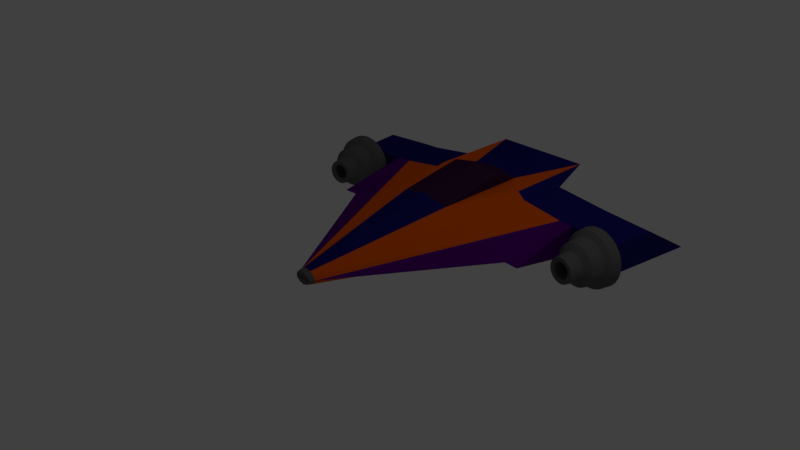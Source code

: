 # Source: SpaceShipV2Colored.blend  (saved by Blender 2.79.0; exported with 4.5.12 LTS)
import bpy
from mathutils import Matrix  # noqa: F401  (used for matrix-valued properties, if any)

bpy.ops.wm.read_factory_settings(use_empty=True)
scene = bpy.context.scene
scene.name = 'Scene'

# ---- collections
col_collection_1 = bpy.data.collections.new('Collection 1'); scene.collection.children.link(col_collection_1)

# ---- materials (node trees are filled in below, after node groups)
mat_basenave = bpy.data.materials.new('BaseNave')
mat_basenave.alpha_threshold = 0.0
mat_basenave.use_transparent_shadow = False
mat_basenave.diffuse_color = (0.1193, 0.1193, 0.1193, 1.0)
mat_basenave.specular_color = (0.4287, 0.4287, 0.4287)
mat_basenave.roughness = 0.5
mat_basenave.specular_intensity = 1.0
mat_detallesnave1 = bpy.data.materials.new('DetallesNave1')
mat_detallesnave1.alpha_threshold = 0.0
mat_detallesnave1.use_transparent_shadow = False
mat_detallesnave1.diffuse_color = (0.8, 0.1065, 0.0, 1.0)
mat_detallesnave1.roughness = 0.5
mat_cristalpiloto = bpy.data.materials.new('CristalPiloto')
mat_cristalpiloto.alpha_threshold = 0.0
mat_cristalpiloto.use_transparent_shadow = False
mat_cristalpiloto.diffuse_color = (0.04319, 0.0106, 0.04948, 1.0)
mat_cristalpiloto.roughness = 0.5
mat_cristalpiloto.specular_intensity = 0.125
mat_aleron = bpy.data.materials.new('Aleron')
mat_aleron.alpha_threshold = 0.0
mat_aleron.use_transparent_shadow = False
mat_aleron.diffuse_color = (0.01032, 0.00792, 0.1424, 1.0)
mat_aleron.roughness = 0.5
mat_lateral = bpy.data.materials.new('Lateral')
mat_lateral.alpha_threshold = 0.0
mat_lateral.use_transparent_shadow = False
mat_lateral.diffuse_color = (0.0837, 0.0, 0.1732, 1.0)
mat_lateral.roughness = 0.5

# ---- material node trees

# ---- world
world_world = bpy.data.worlds.new('World'); scene.world = world_world
world_world.color = (0.05088, 0.05088, 0.05088)
world_world.use_sun_shadow = False
world_world.sun_shadow_jitter_overblur = 0.0
world_world.cycles.sampling_method = 'MANUAL'

# ---- cameras
cam_camera = bpy.data.cameras.new('Camera')
cam_camera.clip_end = 100.0
cam_camera.lens = 35.0
cam_camera.sensor_width = 32.0
cam_camera.sensor_height = 18.0
cam_camera.ortho_scale = 7.314
cam_camera.dof.focus_distance = 0.0
cam_camera.dof.aperture_fstop = 128.0

# ---- lights
light_lamp = bpy.data.lights.new('Lamp', 'POINT')
light_lamp.transmission_factor = 0.0
light_lamp.cutoff_distance = 30.0
light_lamp.energy = 100.0
light_lamp.shadow_buffer_clip_start = 1.001
light_lamp.shadow_soft_size = 0.1
light_lamp.shadow_maximum_resolution = 0.006
light_lamp.use_absolute_resolution = True

# ---- meshes
me_cone = bpy.data.meshes.new('Cone')
me_cone.from_pydata([(0.7071, 0.4685, -2.079), (0.09868, 0.09868, 1.061), (1.424, 0.2818, -2.079), (0.1012, 0.07899, 1.061), (0.6187, 0.4197, -3.468), (0.1202, 0.1202, 1.0), (0.05965, 0.144, 1.05), (0.1102, 0.1102, 1.05), (0.1311, 0.06506, 1.05), (-0.1311, 0.06506, 1.05), (0.05731, 0.1383, 1.07), (0.1059, 0.1059, 1.07), (0.1199, 0.07106, 1.07), (-0.1199, 0.07106, 1.07), (0.3827, 0.6414, -2.0), (-0.3827, 0.6414, -2.0), (1.424, 0.06506, -1.0), (0.8155, 0.3752, -2.079), (-1.524, 0.2818, -2.779), (0.7071, 0.4685, -2.779), (1.524, 0.2818, -2.779), (0.8655, 0.3752, -2.779), (-0.3827, -0.3384, -1.0), (-0.0534, 0.001182, 1.061), (1.424, -0.1517, -2.079), (0.1012, 0.05112, 1.061), (0.7071, -0.3384, -2.079), (0.09868, 0.03143, 1.061), (0.3827, -0.3384, -1.0), (0.0534, 0.001182, 1.061), (-0.3827, -0.3384, -2.4), (-0.7071, -0.3384, -3.479), (1.624, -0.1517, -3.479), (0.7071, -0.3384, -3.479), (0.3827, -0.3384, -2.4), (0.1202, 0.009904, 1.0), (0.1571, 0.06506, 1.0), (0.06506, -0.02695, 1.0), (-0.05965, -0.01389, 1.05), (0.1102, 0.0199, 1.05), (0.05965, -0.01389, 1.05), (0.1059, 0.02422, 1.07), (0.1199, 0.05906, 1.07), (0.05731, -0.008238, 1.07), (-0.3827, -0.5113, -2.0), (0.3827, -0.5113, -2.0), (1.624, 0.06506, -2.4), (-0.8155, -0.245, -2.079), (0.8155, -0.245, -2.079), (0.9155, -0.245, -3.361), (0.7071, -0.3384, -2.779), (1.524, -0.1517, -2.779), (0.8655, -0.245, -2.779), (0.7071, 0.4685, -3.479), (0.6187, 0.4306, -3.42), (0.1366, 0.3038, -3.253), (-0.1544, 0.3038, -3.253), (0.1366, 0.1499, -3.218), (-0.1544, 0.1499, -3.218), (-1.723, 0.2818, -2.765), (-1.623, 0.2818, -2.065), (-1.723, -0.1517, -2.765), (-1.623, -0.1517, -2.065), (-1.623, 0.06506, -0.9858), (-1.823, -0.1517, -3.465), (-2.218, 0.2818, -2.694), (-2.148, 0.2516, -1.99), (-2.218, -0.1517, -2.694), (-2.148, -0.1215, -1.99), (-2.318, -0.1517, -3.394), (-2.416, 0.2818, -2.666), (-2.286, 0.2516, -1.97), (-2.416, -0.1517, -2.666), (-2.286, -0.1215, -1.97), (-2.516, -0.1517, -3.366), (-2.118, 0.2818, -1.994), (-2.118, -0.1517, -1.994), (-2.316, 0.2818, -1.966), (-2.316, -0.1517, -1.966), (-2.158, 0.2516, -1.495), (-2.158, -0.1215, -1.495), (-2.236, 0.2516, -1.475), (-2.236, -0.1215, -1.475), (-2.184, 0.5209, -1.884), (-2.155, 0.4407, -1.695), (-2.107, 0.5133, -1.896), (-2.094, 0.4346, -1.705), (-2.033, 0.4907, -1.907), (-2.035, 0.4165, -1.714), (-1.965, 0.4539, -1.917), (-1.981, 0.3872, -1.722), (-1.906, 0.4045, -1.926), (-1.933, 0.3477, -1.729), (-1.857, 0.3442, -1.934), (-1.894, 0.2996, -1.735), (-1.821, 0.2755, -1.939), (-1.865, 0.2448, -1.739), (-1.798, 0.2009, -1.942), (-1.848, 0.1852, -1.742), (-1.791, 0.1233, -1.944), (-1.842, 0.1233, -1.743), (-1.798, 0.04577, -1.942), (-1.848, 0.06144, -1.742), (-1.821, -0.02882, -1.939), (-1.865, 0.00191, -1.739), (-1.857, -0.09756, -1.934), (-1.894, -0.05295, -1.735), (-1.906, -0.1578, -1.926), (-1.933, -0.101, -1.729), (-1.965, -0.2073, -1.917), (-1.981, -0.1405, -1.722), (-2.033, -0.244, -1.907), (-2.035, -0.1698, -1.714), (-2.107, -0.2666, -1.896), (-2.094, -0.1879, -1.705), (-2.184, -0.2743, -1.884), (-2.155, -0.194, -1.695), (-2.261, -0.2666, -1.873), (-2.217, -0.1879, -1.686), (-2.334, -0.244, -1.862), (-2.275, -0.1698, -1.677), (-2.402, -0.2073, -1.851), (-2.33, -0.1405, -1.669), (-2.462, -0.1578, -1.842), (-2.377, -0.101, -1.662), (-2.511, -0.09756, -1.835), (-2.416, -0.05295, -1.656), (-2.547, -0.02882, -1.829), (-2.445, 0.00191, -1.652), (-2.569, 0.04577, -1.826), (-2.463, 0.06144, -1.649), (-2.577, 0.1233, -1.825), (-2.469, 0.1233, -1.648), (-2.569, 0.2009, -1.826), (-2.463, 0.1852, -1.649), (-2.547, 0.2755, -1.829), (-2.445, 0.2448, -1.652), (-2.511, 0.3442, -1.835), (-2.416, 0.2996, -1.656), (-2.462, 0.4045, -1.842), (-2.377, 0.3477, -1.662), (-2.402, 0.4539, -1.851), (-2.33, 0.3872, -1.669), (-2.334, 0.4907, -1.862), (-2.275, 0.4165, -1.677), (-2.261, 0.5133, -1.873), (-2.217, 0.4346, -1.686), (-2.089, 0.5025, -1.761), (-2.164, 0.51, -1.75), (-2.017, 0.4805, -1.772), (-1.951, 0.4448, -1.782), (-1.893, 0.3967, -1.791), (-1.846, 0.3381, -1.798), (-1.81, 0.2713, -1.803), (-1.789, 0.1988, -1.807), (-1.781, 0.1233, -1.808), (-1.789, 0.04791, -1.807), (-1.81, -0.02461, -1.803), (-1.846, -0.09145, -1.798), (-1.893, -0.15, -1.791), (-1.951, -0.1981, -1.782), (-2.017, -0.2338, -1.772), (-2.089, -0.2558, -1.761), (-2.164, -0.2633, -1.75), (-2.238, -0.2558, -1.739), (-2.31, -0.2338, -1.728), (-2.376, -0.1981, -1.718), (-2.434, -0.15, -1.709), (-2.481, -0.09145, -1.702), (-2.517, -0.02461, -1.697), (-2.539, 0.04791, -1.693), (-2.546, 0.1233, -1.692), (-2.539, 0.1988, -1.693), (-2.517, 0.2713, -1.697), (-2.481, 0.3381, -1.702), (-2.434, 0.3967, -1.709), (-2.376, 0.4448, -1.718), (-2.31, 0.4805, -1.728), (-2.238, 0.5025, -1.739), (-2.079, 0.3205, -1.454), (-2.118, 0.3244, -1.448), (-2.042, 0.3091, -1.46), (-2.008, 0.2905, -1.465), (-1.977, 0.2655, -1.469), (-1.953, 0.235, -1.473), (-1.934, 0.2003, -1.476), (-1.923, 0.1626, -1.478), (-1.919, 0.1233, -1.478), (-1.923, 0.08412, -1.478), (-1.934, 0.0464, -1.476), (-1.953, 0.01165, -1.473), (-1.977, -0.01882, -1.469), (-2.008, -0.04382, -1.465), (-2.042, -0.0624, -1.46), (-2.079, -0.07384, -1.454), (-2.118, -0.0777, -1.448), (-2.157, -0.07384, -1.442), (-2.194, -0.0624, -1.437), (-2.228, -0.04382, -1.432), (-2.259, -0.01882, -1.427), (-2.283, 0.01165, -1.423), (-2.302, 0.0464, -1.42), (-2.313, 0.08412, -1.419), (-2.317, 0.1233, -1.418), (-2.313, 0.1626, -1.419), (-2.302, 0.2003, -1.42), (-2.283, 0.235, -1.423), (-2.259, 0.2655, -1.427), (-2.228, 0.2905, -1.432), (-2.194, 0.3091, -1.437), (-2.157, 0.3205, -1.442), (-2.071, 0.4084, -1.518), (-2.127, 0.414, -1.51), (-2.017, 0.3919, -1.527), (-1.968, 0.365, -1.534), (-1.924, 0.3289, -1.541), (-1.888, 0.2848, -1.546), (-1.862, 0.2346, -1.55), (-1.845, 0.18, -1.553), (-1.84, 0.1233, -1.553), (-1.845, 0.06664, -1.553), (-1.862, 0.01211, -1.55), (-1.888, -0.03814, -1.546), (-1.924, -0.08218, -1.541), (-1.968, -0.1183, -1.534), (-2.017, -0.1452, -1.527), (-2.071, -0.1617, -1.518), (-2.127, -0.1673, -1.51), (-2.183, -0.1617, -1.502), (-2.237, -0.1452, -1.493), (-2.287, -0.1183, -1.486), (-2.331, -0.08218, -1.479), (-2.366, -0.03814, -1.474), (-2.393, 0.01211, -1.47), (-2.409, 0.06664, -1.467), (-2.415, 0.1233, -1.467), (-2.409, 0.18, -1.467), (-2.393, 0.2346, -1.47), (-2.366, 0.2848, -1.474), (-2.331, 0.3289, -1.479), (-2.287, 0.365, -1.486), (-2.237, 0.3919, -1.493), (-2.183, 0.4084, -1.502), (-2.068, 0.2368, -1.27), (-2.091, 0.239, -1.267), (-2.047, 0.2302, -1.273), (-2.027, 0.2195, -1.276), (-2.01, 0.2051, -1.279), (-1.996, 0.1876, -1.281), (-1.985, 0.1676, -1.283), (-1.978, 0.1459, -1.284), (-1.976, 0.1233, -1.284), (-1.978, 0.1008, -1.284), (-1.985, 0.07907, -1.283), (-1.996, 0.05907, -1.281), (-2.01, 0.04154, -1.279), (-2.027, 0.02715, -1.276), (-2.047, 0.01646, -1.273), (-2.068, 0.009877, -1.27), (-2.091, 0.007654, -1.267), (-2.113, 0.009877, -1.263), (-2.134, 0.01646, -1.26), (-2.154, 0.02715, -1.257), (-2.172, 0.04154, -1.255), (-2.186, 0.05907, -1.252), (-2.196, 0.07907, -1.251), (-2.203, 0.1008, -1.25), (-2.205, 0.1233, -1.25), (-2.203, 0.1459, -1.25), (-2.196, 0.1676, -1.251), (-2.186, 0.1876, -1.252), (-2.172, 0.2051, -1.255), (-2.154, 0.2195, -1.257), (-2.134, 0.2302, -1.26), (-2.113, 0.2368, -1.263), (-2.056, 0.2959, -1.268), (-2.09, 0.2992, -1.263), (-2.023, 0.2859, -1.273), (-1.993, 0.2696, -1.277), (-1.967, 0.2477, -1.281), (-1.945, 0.2211, -1.285), (-1.929, 0.1907, -1.287), (-1.919, 0.1577, -1.289), (-1.916, 0.1233, -1.289), (-1.919, 0.08902, -1.289), (-1.929, 0.05602, -1.287), (-1.945, 0.02561, -1.285), (-1.967, -0.001045, -1.281), (-1.993, -0.02292, -1.277), (-2.023, -0.03918, -1.273), (-2.056, -0.04919, -1.268), (-2.09, -0.05257, -1.263), (-2.124, -0.04919, -1.258), (-2.157, -0.03918, -1.253), (-2.187, -0.02292, -1.248), (-2.213, -0.001045, -1.244), (-2.235, 0.02561, -1.241), (-2.251, 0.05602, -1.239), (-2.261, 0.08902, -1.237), (-2.264, 0.1233, -1.237), (-2.261, 0.1577, -1.237), (-2.251, 0.1907, -1.239), (-2.235, 0.2211, -1.241), (-2.213, 0.2477, -1.244), (-2.187, 0.2696, -1.248), (-2.157, 0.2859, -1.253), (-2.124, 0.2959, -1.258), (-2.1, 0.2267, -1.468), (-2.121, 0.2288, -1.465), (-2.081, 0.2207, -1.471), (-2.063, 0.211, -1.474), (-2.047, 0.1979, -1.476), (-2.034, 0.1819, -1.478), (-2.024, 0.1637, -1.479), (-2.018, 0.1439, -1.48), (-2.016, 0.1233, -1.481), (-2.018, 0.1028, -1.48), (-2.024, 0.083, -1.479), (-2.034, 0.06477, -1.478), (-2.047, 0.0488, -1.476), (-2.063, 0.03569, -1.474), (-2.081, 0.02595, -1.471), (-2.1, 0.01995, -1.468), (-2.121, 0.01793, -1.465), (-2.141, 0.01995, -1.462), (-2.16, 0.02595, -1.459), (-2.178, 0.03569, -1.456), (-2.194, 0.0488, -1.454), (-2.207, 0.06477, -1.452), (-2.217, 0.083, -1.45), (-2.223, 0.1028, -1.449), (-2.225, 0.1233, -1.449), (-2.223, 0.1439, -1.449), (-2.217, 0.1637, -1.45), (-2.207, 0.1819, -1.452), (-2.194, 0.1979, -1.454), (-2.178, 0.211, -1.456), (-2.16, 0.2207, -1.459), (-2.141, 0.2267, -1.462), (0.0, 0.5446, -1.0), (0.0, 0.1396, 1.061), (-0.3827, 0.4685, -1.0), (-0.0534, 0.1289, 1.061), (-0.7071, 0.4685, -2.079), (-0.09868, 0.09868, 1.061), (-1.424, 0.2818, -2.079), (-0.1012, 0.07899, 1.061), (0.3827, 0.4685, -1.0), (0.0534, 0.1289, 1.061), (0.0, 0.5446, -2.4), (-0.3827, 0.4685, -2.4), (-0.6187, 0.4197, -3.468), (-1.624, -0.1517, -3.479), (0.3827, 0.4685, -2.4), (-0.06506, 0.1571, 1.0), (0.0, 0.17, 1.0), (-0.1202, 0.1202, 1.0), (0.06506, 0.1571, 1.0), (-0.05965, 0.144, 1.05), (0.0, 0.1559, 1.05), (-0.1102, 0.1102, 1.05), (-0.05731, 0.1383, 1.07), (0.0, 0.1497, 1.07), (-0.1059, 0.1059, 1.07), (0.0, 0.7175, -2.0), (-1.424, 0.06506, -1.0), (-1.624, 0.06506, -2.4), (-0.8155, 0.3752, -2.079), (-0.3544, -0.009596, -3.372), (0.3544, -0.009596, -3.372), (-0.7071, 0.4685, -2.779), (-0.8655, 0.3752, -2.779), (0.0, -0.4145, -1.0), (0.0, -0.009441, 1.061), (0.0, 0.06506, -1.0), (-1.424, -0.1517, -2.079), (-0.1012, 0.05112, 1.061), (-0.7071, -0.3384, -2.079), (-0.09868, 0.03143, 1.061), (0.0, -0.4145, -2.4), (0.0, 0.06506, -2.4), (0.0, -0.03989, 1.0), (-0.1202, 0.009904, 1.0), (-0.1571, 0.06506, 1.0), (-0.06506, -0.02695, 1.0), (0.0, -0.02575, 1.05), (-0.1102, 0.0199, 1.05), (0.0, -0.01964, 1.07), (-0.1059, 0.02422, 1.07), (-0.1199, 0.05906, 1.07), (-0.05731, -0.008238, 1.07), (0.0, -0.5874, -2.0), (-0.9155, -0.245, -3.361), (-0.7071, -0.3384, -2.779), (-1.524, -0.1517, -2.779), (-0.8655, -0.245, -2.779), (0.3827, -0.05839, -3.361), (-0.7071, 0.4685, -3.479), (-0.3827, -0.05839, -3.361), (-0.442, 0.333, -3.398), (0.442, 0.333, -3.398), (-0.2978, 0.09891, -3.345), (0.2978, 0.09891, -3.345), (0.3544, 0.001326, -3.323), (-0.6187, 0.4306, -3.42), (-0.3544, 0.001326, -3.323), (-0.1366, 0.3038, -3.253), (0.1544, 0.3038, -3.253), (-0.1366, 0.1499, -3.218), (0.1544, 0.1499, -3.218), (0.2978, 0.1098, -3.296), (0.442, 0.344, -3.349), (-0.442, 0.344, -3.349), (-0.2978, 0.1098, -3.296), (1.723, 0.2818, -2.765), (1.623, 0.2818, -2.065), (1.723, -0.1517, -2.765), (1.623, -0.1517, -2.065), (1.623, 0.06506, -0.9858), (1.823, -0.1517, -3.465), (2.218, 0.2818, -2.694), (2.148, 0.2516, -1.99), (2.218, -0.1517, -2.694), (2.148, -0.1215, -1.99), (2.318, -0.1517, -3.394), (2.416, 0.2818, -2.666), (2.286, 0.2516, -1.97), (2.416, -0.1517, -2.666), (2.286, -0.1215, -1.97), (2.516, -0.1517, -3.366), (2.118, 0.2818, -1.994), (2.118, -0.1517, -1.994), (2.316, 0.2818, -1.966), (2.316, -0.1517, -1.966), (2.158, 0.2516, -1.495), (2.158, -0.1215, -1.495), (2.236, 0.2516, -1.475), (2.236, -0.1215, -1.475), (2.184, 0.5209, -1.867), (2.155, 0.4407, -1.678), (2.107, 0.5133, -1.878), (2.094, 0.4346, -1.687), (2.033, 0.4907, -1.89), (2.035, 0.4165, -1.696), (1.965, 0.4539, -1.9), (1.981, 0.3872, -1.704), (1.906, 0.4045, -1.909), (1.933, 0.3477, -1.711), (1.857, 0.3442, -1.916), (1.894, 0.2996, -1.717), (1.821, 0.2755, -1.922), (1.865, 0.2448, -1.722), (1.798, 0.2009, -1.925), (1.848, 0.1852, -1.724), (1.791, 0.1233, -1.926), (1.842, 0.1233, -1.725), (1.798, 0.04577, -1.925), (1.848, 0.06144, -1.724), (1.821, -0.02882, -1.922), (1.865, 0.00191, -1.722), (1.857, -0.09756, -1.916), (1.894, -0.05295, -1.717), (1.906, -0.1578, -1.909), (1.933, -0.101, -1.711), (1.965, -0.2073, -1.9), (1.981, -0.1405, -1.704), (2.033, -0.244, -1.89), (2.035, -0.1698, -1.696), (2.107, -0.2666, -1.878), (2.094, -0.1879, -1.687), (2.184, -0.2743, -1.867), (2.155, -0.194, -1.678), (2.261, -0.2666, -1.855), (2.217, -0.1879, -1.669), (2.334, -0.244, -1.844), (2.275, -0.1698, -1.66), (2.402, -0.2073, -1.834), (2.33, -0.1405, -1.652), (2.462, -0.1578, -1.825), (2.377, -0.101, -1.645), (2.511, -0.09756, -1.818), (2.416, -0.05295, -1.639), (2.547, -0.02882, -1.812), (2.445, 0.00191, -1.634), (2.569, 0.04577, -1.809), (2.463, 0.06144, -1.632), (2.577, 0.1233, -1.808), (2.469, 0.1233, -1.631), (2.569, 0.2009, -1.809), (2.463, 0.1852, -1.632), (2.547, 0.2755, -1.812), (2.445, 0.2448, -1.634), (2.511, 0.3442, -1.818), (2.416, 0.2996, -1.639), (2.462, 0.4045, -1.825), (2.377, 0.3477, -1.645), (2.402, 0.4539, -1.834), (2.33, 0.3872, -1.652), (2.334, 0.4907, -1.844), (2.275, 0.4165, -1.66), (2.261, 0.5133, -1.855), (2.217, 0.4346, -1.669), (2.089, 0.5025, -1.744), (2.164, 0.51, -1.733), (2.017, 0.4805, -1.755), (1.951, 0.4448, -1.765), (1.893, 0.3967, -1.773), (1.846, 0.3381, -1.781), (1.81, 0.2713, -1.786), (1.789, 0.1988, -1.789), (1.781, 0.1233, -1.79), (1.789, 0.04791, -1.789), (1.81, -0.02461, -1.786), (1.846, -0.09145, -1.781), (1.893, -0.15, -1.773), (1.951, -0.1981, -1.765), (2.017, -0.2338, -1.755), (2.089, -0.2558, -1.744), (2.164, -0.2633, -1.733), (2.238, -0.2558, -1.721), (2.31, -0.2338, -1.711), (2.376, -0.1981, -1.701), (2.434, -0.15, -1.692), (2.481, -0.09145, -1.685), (2.517, -0.02461, -1.679), (2.539, 0.04791, -1.676), (2.546, 0.1233, -1.675), (2.539, 0.1988, -1.676), (2.517, 0.2713, -1.679), (2.481, 0.3381, -1.685), (2.434, 0.3967, -1.692), (2.376, 0.4448, -1.701), (2.31, 0.4805, -1.711), (2.238, 0.5025, -1.721), (2.079, 0.3205, -1.437), (2.118, 0.3244, -1.431), (2.042, 0.3091, -1.442), (2.008, 0.2905, -1.447), (1.977, 0.2655, -1.452), (1.953, 0.235, -1.456), (1.934, 0.2003, -1.459), (1.923, 0.1626, -1.46), (1.919, 0.1233, -1.461), (1.923, 0.08412, -1.46), (1.934, 0.0464, -1.459), (1.953, 0.01165, -1.456), (1.977, -0.01882, -1.452), (2.008, -0.04382, -1.447), (2.042, -0.0624, -1.442), (2.079, -0.07384, -1.437), (2.118, -0.0777, -1.431), (2.157, -0.07384, -1.425), (2.194, -0.0624, -1.419), (2.228, -0.04382, -1.414), (2.259, -0.01882, -1.41), (2.283, 0.01165, -1.406), (2.302, 0.0464, -1.403), (2.313, 0.08412, -1.401), (2.317, 0.1233, -1.401), (2.313, 0.1626, -1.401), (2.302, 0.2003, -1.403), (2.283, 0.235, -1.406), (2.259, 0.2655, -1.41), (2.228, 0.2905, -1.414), (2.194, 0.3091, -1.419), (2.157, 0.3205, -1.425), (2.071, 0.4084, -1.501), (2.127, 0.414, -1.493), (2.017, 0.3919, -1.509), (1.968, 0.365, -1.517), (1.924, 0.3289, -1.523), (1.888, 0.2848, -1.529), (1.862, 0.2346, -1.533), (1.845, 0.18, -1.535), (1.84, 0.1233, -1.536), (1.845, 0.06664, -1.535), (1.862, 0.01211, -1.533), (1.888, -0.03814, -1.529), (1.924, -0.08218, -1.523), (1.968, -0.1183, -1.517), (2.017, -0.1452, -1.509), (2.071, -0.1617, -1.501), (2.127, -0.1673, -1.493), (2.183, -0.1617, -1.484), (2.237, -0.1452, -1.476), (2.287, -0.1183, -1.468), (2.331, -0.08218, -1.462), (2.366, -0.03814, -1.457), (2.393, 0.01211, -1.453), (2.409, 0.06664, -1.45), (2.415, 0.1233, -1.449), (2.409, 0.18, -1.45), (2.393, 0.2346, -1.453), (2.366, 0.2848, -1.457), (2.331, 0.3289, -1.462), (2.287, 0.365, -1.468), (2.237, 0.3919, -1.476), (2.183, 0.4084, -1.484), (2.068, 0.2368, -1.253), (2.091, 0.239, -1.249), (2.047, 0.2302, -1.256), (2.027, 0.2195, -1.259), (2.01, 0.2051, -1.262), (1.996, 0.1876, -1.264), (1.985, 0.1676, -1.265), (1.978, 0.1459, -1.266), (1.976, 0.1233, -1.267), (1.978, 0.1008, -1.266), (1.985, 0.07907, -1.265), (1.996, 0.05907, -1.264), (2.01, 0.04154, -1.262), (2.027, 0.02715, -1.259), (2.047, 0.01646, -1.256), (2.068, 0.009877, -1.253), (2.091, 0.007654, -1.249), (2.113, 0.009877, -1.246), (2.134, 0.01646, -1.243), (2.154, 0.02715, -1.24), (2.172, 0.04154, -1.237), (2.186, 0.05907, -1.235), (2.196, 0.07907, -1.233), (2.203, 0.1008, -1.233), (2.205, 0.1233, -1.232), (2.203, 0.1459, -1.233), (2.196, 0.1676, -1.233), (2.186, 0.1876, -1.235), (2.172, 0.2051, -1.237), (2.154, 0.2195, -1.24), (2.134, 0.2302, -1.243), (2.113, 0.2368, -1.246), (2.056, 0.2959, -1.251), (2.09, 0.2992, -1.245), (2.023, 0.2859, -1.255), (1.993, 0.2696, -1.26), (1.967, 0.2477, -1.264), (1.945, 0.2211, -1.267), (1.929, 0.1907, -1.27), (1.919, 0.1577, -1.271), (1.916, 0.1233, -1.272), (1.919, 0.08902, -1.271), (1.929, 0.05602, -1.27), (1.945, 0.02561, -1.267), (1.967, -0.001045, -1.264), (1.993, -0.02292, -1.26), (2.023, -0.03918, -1.255), (2.056, -0.04919, -1.251), (2.09, -0.05257, -1.245), (2.124, -0.04919, -1.24), (2.157, -0.03918, -1.235), (2.187, -0.02292, -1.231), (2.213, -0.001045, -1.227), (2.235, 0.02561, -1.224), (2.251, 0.05602, -1.221), (2.261, 0.08902, -1.22), (2.264, 0.1233, -1.219), (2.261, 0.1577, -1.22), (2.251, 0.1907, -1.221), (2.235, 0.2211, -1.224), (2.213, 0.2477, -1.227), (2.187, 0.2696, -1.231), (2.157, 0.2859, -1.235), (2.124, 0.2959, -1.24), (2.1, 0.2267, -1.451), (2.121, 0.2288, -1.447), (2.081, 0.2207, -1.453), (2.063, 0.211, -1.456), (2.047, 0.1979, -1.459), (2.034, 0.1819, -1.461), (2.024, 0.1637, -1.462), (2.018, 0.1439, -1.463), (2.016, 0.1233, -1.463), (2.018, 0.1028, -1.463), (2.024, 0.083, -1.462), (2.034, 0.06477, -1.461), (2.047, 0.0488, -1.459), (2.063, 0.03569, -1.456), (2.081, 0.02595, -1.453), (2.1, 0.01995, -1.451), (2.121, 0.01793, -1.447), (2.141, 0.01995, -1.444), (2.16, 0.02595, -1.441), (2.178, 0.03569, -1.439), (2.194, 0.0488, -1.436), (2.207, 0.06477, -1.434), (2.217, 0.083, -1.433), (2.223, 0.1028, -1.432), (2.225, 0.1233, -1.432), (2.223, 0.1439, -1.432), (2.217, 0.1637, -1.433), (2.207, 0.1819, -1.434), (2.194, 0.1979, -1.436), (2.178, 0.211, -1.439), (2.16, 0.2207, -1.441), (2.141, 0.2267, -1.444)], [], [(347, 357, 5, 0), (0, 5, 36, 2, 17), (2, 36, 16), (345, 383, 356, 343, 367), (357, 355, 354, 356, 383, 374, 36, 5), (352, 380, 366), (348, 340, 342, 344, 346, 3, 1), (398, 396, 32, 380, 352), (347, 0, 19, 53, 353), (383, 345, 365), (353, 14, 364, 349), (21, 20, 32, 396), (359, 6, 357, 355), (6, 7, 5, 357), (7, 8, 36, 5), (9, 360, 356, 383), (8, 9, 383, 36), (362, 10, 6, 359), (10, 11, 7, 6), (11, 12, 8, 7), (13, 363, 360, 9), (12, 13, 9, 8), (340, 348, 10, 362), (348, 1, 11, 10), (1, 3, 12, 11), (346, 344, 363, 13), (3, 346, 13, 12), (339, 347, 14, 364), (341, 339, 364, 15), (349, 350, 15, 364), (347, 353, 14), (350, 341, 15), (16, 36, 374), (374, 383, 365), (36, 383, 374), (374, 365, 366, 380), (16, 374, 380, 46), (380, 32, 46), (32, 20, 2, 16, 46), (19, 21, 396, 53), (0, 17, 21, 19), (17, 2, 20, 21), (18, 371, 398, 352), (345, 367, 371, 18), (372, 381, 384, 22), (22, 384, 382, 377), (377, 382, 383, 375, 47), (375, 383, 365), (24, 36, 35, 26, 48), (384, 381, 37, 35, 36, 374, 383, 382), (26, 35, 37, 28), (28, 37, 381, 372), (52, 50, 33, 49), (23, 373, 29, 27, 25, 376, 378), (49, 392, 352, 380, 32), (26, 28, 34, 33, 50), (22, 377, 393, 31, 30), (36, 24, 16), (24, 51, 32, 46, 16), (30, 379, 391, 44), (395, 394, 352, 392), (385, 38, 384, 381), (38, 386, 382, 384), (386, 9, 383, 382), (8, 39, 35, 36), (39, 40, 37, 35), (40, 385, 381, 37), (387, 390, 38, 385), (390, 388, 386, 38), (388, 389, 9, 386), (42, 41, 39, 8), (41, 43, 40, 39), (43, 387, 385, 40), (389, 42, 8, 9), (373, 23, 390, 387), (23, 378, 388, 390), (25, 27, 41, 42), (27, 29, 43, 41), (29, 373, 387, 43), (376, 25, 42, 389), (372, 22, 44, 391), (28, 372, 391, 45), (379, 34, 45, 391), (22, 30, 44), (34, 28, 45), (393, 395, 392, 31), (377, 47, 395, 393), (47, 375, 394, 395), (379, 30, 31, 33, 34), (51, 52, 49, 32), (24, 48, 52, 51), (48, 26, 50, 52), (349, 353, 53, 397, 350), (369, 4, 53, 396), (4, 351, 397, 53), (351, 4, 54, 404), (4, 369, 403, 54), (402, 400, 54, 403), (400, 399, 404, 54), (58, 56, 55, 57), (56, 58, 413, 412), (57, 55, 411, 410), (58, 57, 410, 413), (55, 56, 412, 411), (49, 33, 31, 392), (394, 375, 62, 61), (352, 394, 61, 64), (62, 60, 75, 76), (62, 63, 60), (365, 345, 60, 63), (18, 352, 64, 59), (375, 365, 63, 62), (345, 18, 59, 60), (66, 71, 81, 79), (64, 61, 67, 69), (61, 62, 76, 67), (59, 64, 69, 65), (60, 59, 65, 75), (77, 70, 74, 72, 78), (69, 67, 72, 74), (75, 65, 70, 77), (65, 69, 74, 70), (67, 76, 78, 72), (66, 68, 76, 75), (73, 71, 77, 78), (71, 66, 75, 77), (68, 73, 78, 76), (80, 79, 81, 82), (68, 66, 79, 80), (73, 68, 80, 82), (71, 73, 82, 81), (83, 148, 147, 85), (85, 147, 149, 87), (87, 149, 150, 89), (89, 150, 151, 91), (91, 151, 152, 93), (93, 152, 153, 95), (95, 153, 154, 97), (97, 154, 155, 99), (99, 155, 156, 101), (101, 156, 157, 103), (103, 157, 158, 105), (105, 158, 159, 107), (107, 159, 160, 109), (109, 160, 161, 111), (111, 161, 162, 113), (113, 162, 163, 115), (115, 163, 164, 117), (117, 164, 165, 119), (119, 165, 166, 121), (121, 166, 167, 123), (123, 167, 168, 125), (125, 168, 169, 127), (127, 169, 170, 129), (129, 170, 171, 131), (131, 171, 172, 133), (133, 172, 173, 135), (135, 173, 174, 137), (137, 174, 175, 139), (139, 175, 176, 141), (141, 176, 177, 143), (92, 90, 214, 215), (143, 177, 178, 145), (145, 178, 148, 83), (83, 85, 87, 89, 91, 93, 95, 97, 99, 101, 103, 105, 107, 109, 111, 113, 115, 117, 119, 121, 123, 125, 127, 129, 131, 133, 135, 137, 139, 141, 143, 145), (84, 86, 147, 148), (86, 88, 149, 147), (88, 90, 150, 149), (90, 92, 151, 150), (92, 94, 152, 151), (94, 96, 153, 152), (96, 98, 154, 153), (98, 100, 155, 154), (100, 102, 156, 155), (102, 104, 157, 156), (104, 106, 158, 157), (106, 108, 159, 158), (108, 110, 160, 159), (110, 112, 161, 160), (112, 114, 162, 161), (114, 116, 163, 162), (116, 118, 164, 163), (118, 120, 165, 164), (120, 122, 166, 165), (122, 124, 167, 166), (124, 126, 168, 167), (126, 128, 169, 168), (128, 130, 170, 169), (130, 132, 171, 170), (132, 134, 172, 171), (134, 136, 173, 172), (136, 138, 174, 173), (138, 140, 175, 174), (140, 142, 176, 175), (142, 144, 177, 176), (144, 146, 178, 177), (146, 84, 148, 178), (189, 188, 284, 285), (146, 144, 241, 242), (120, 118, 228, 229), (94, 92, 215, 216), (84, 146, 242, 212), (122, 120, 229, 230), (96, 94, 216, 217), (124, 122, 230, 231), (98, 96, 217, 218), (126, 124, 231, 232), (100, 98, 218, 219), (128, 126, 232, 233), (102, 100, 219, 220), (130, 128, 233, 234), (104, 102, 220, 221), (132, 130, 234, 235), (106, 104, 221, 222), (134, 132, 235, 236), (108, 106, 222, 223), (136, 134, 236, 237), (110, 108, 223, 224), (138, 136, 237, 238), (112, 110, 224, 225), (86, 84, 212, 211), (140, 138, 238, 239), (114, 112, 225, 226), (88, 86, 211, 213), (142, 140, 239, 240), (116, 114, 226, 227), (90, 88, 213, 214), (144, 142, 240, 241), (118, 116, 227, 228), (180, 179, 211, 212), (179, 181, 213, 211), (181, 182, 214, 213), (182, 183, 215, 214), (183, 184, 216, 215), (184, 185, 217, 216), (185, 186, 218, 217), (186, 187, 219, 218), (187, 188, 220, 219), (188, 189, 221, 220), (189, 190, 222, 221), (190, 191, 223, 222), (191, 192, 224, 223), (192, 193, 225, 224), (193, 194, 226, 225), (194, 195, 227, 226), (195, 196, 228, 227), (196, 197, 229, 228), (197, 198, 230, 229), (198, 199, 231, 230), (199, 200, 232, 231), (200, 201, 233, 232), (201, 202, 234, 233), (202, 203, 235, 234), (203, 204, 236, 235), (204, 205, 237, 236), (205, 206, 238, 237), (206, 207, 239, 238), (207, 208, 240, 239), (208, 209, 241, 240), (209, 210, 242, 241), (210, 180, 212, 242), (259, 258, 322, 323), (203, 202, 298, 299), (190, 189, 285, 286), (204, 203, 299, 300), (191, 190, 286, 287), (205, 204, 300, 301), (192, 191, 287, 288), (206, 205, 301, 302), (193, 192, 288, 289), (179, 180, 276, 275), (207, 206, 302, 303), (194, 193, 289, 290), (181, 179, 275, 277), (208, 207, 303, 304), (195, 194, 290, 291), (182, 181, 277, 278), (209, 208, 304, 305), (196, 195, 291, 292), (183, 182, 278, 279), (210, 209, 305, 306), (197, 196, 292, 293), (184, 183, 279, 280), (180, 210, 306, 276), (198, 197, 293, 294), (185, 184, 280, 281), (199, 198, 294, 295), (186, 185, 281, 282), (200, 199, 295, 296), (187, 186, 282, 283), (201, 200, 296, 297), (188, 187, 283, 284), (202, 201, 297, 298), (244, 243, 275, 276), (243, 245, 277, 275), (245, 246, 278, 277), (246, 247, 279, 278), (247, 248, 280, 279), (248, 249, 281, 280), (249, 250, 282, 281), (250, 251, 283, 282), (251, 252, 284, 283), (252, 253, 285, 284), (253, 254, 286, 285), (254, 255, 287, 286), (255, 256, 288, 287), (256, 257, 289, 288), (257, 258, 290, 289), (258, 259, 291, 290), (259, 260, 292, 291), (260, 261, 293, 292), (261, 262, 294, 293), (262, 263, 295, 294), (263, 264, 296, 295), (264, 265, 297, 296), (265, 266, 298, 297), (266, 267, 299, 298), (267, 268, 300, 299), (268, 269, 301, 300), (269, 270, 302, 301), (270, 271, 303, 302), (271, 272, 304, 303), (272, 273, 305, 304), (273, 274, 306, 305), (274, 244, 276, 306), (307, 308, 338, 337, 336, 335, 334, 333, 332, 331, 330, 329, 328, 327, 326, 325, 324, 323, 322, 321, 320, 319, 318, 317, 316, 315, 314, 313, 312, 311, 310, 309), (246, 245, 309, 310), (273, 272, 336, 337), (260, 259, 323, 324), (247, 246, 310, 311), (274, 273, 337, 338), (261, 260, 324, 325), (248, 247, 311, 312), (244, 274, 338, 308), (262, 261, 325, 326), (249, 248, 312, 313), (263, 262, 326, 327), (250, 249, 313, 314), (264, 263, 327, 328), (251, 250, 314, 315), (265, 264, 328, 329), (252, 251, 315, 316), (266, 265, 329, 330), (253, 252, 316, 317), (267, 266, 330, 331), (254, 253, 317, 318), (268, 267, 331, 332), (255, 254, 318, 319), (269, 268, 332, 333), (256, 255, 319, 320), (270, 269, 333, 334), (257, 256, 320, 321), (243, 244, 308, 307), (271, 270, 334, 335), (258, 257, 321, 322), (245, 243, 307, 309), (272, 271, 335, 336), (339, 341, 354, 355), (341, 343, 356, 354), (347, 339, 355, 357), (341, 350, 397, 370, 343), (359, 355, 354, 358), (358, 354, 356, 360), (362, 359, 358, 361), (361, 358, 360, 363), (340, 362, 361, 342), (342, 361, 363, 344), (352, 366, 365, 345, 18), (370, 397, 398, 371), (343, 370, 371, 367), (375, 365, 366, 352, 394), (376, 389, 388, 378), (368, 405, 403, 369), (368, 398, 397, 351), (369, 396, 398, 368), (401, 413, 410, 402), (351, 404, 405, 368), (401, 405, 404, 399), (402, 403, 405, 401), (409, 408, 406, 407), (402, 410, 411, 400), (400, 411, 412, 399), (399, 412, 413, 401), (407, 411, 410, 409), (408, 413, 412, 406), (409, 410, 413, 408), (406, 412, 411, 407), (51, 416, 417, 24), (32, 419, 416, 51), (417, 431, 430, 415), (417, 415, 418), (16, 2, 415, 418), (20, 414, 419, 32), (24, 417, 418, 16), (2, 415, 414, 20), (421, 434, 436, 426), (419, 424, 422, 416), (416, 422, 431, 417), (414, 420, 424, 419), (415, 430, 420, 414), (432, 433, 427, 429, 425), (424, 429, 427, 422), (430, 432, 425, 420), (420, 425, 429, 424), (422, 427, 433, 431), (421, 430, 431, 423), (428, 433, 432, 426), (426, 432, 430, 421), (423, 431, 433, 428), (435, 437, 436, 434), (423, 435, 434, 421), (428, 437, 435, 423), (426, 436, 437, 428), (438, 440, 502, 503), (440, 442, 504, 502), (442, 444, 505, 504), (444, 446, 506, 505), (446, 448, 507, 506), (448, 450, 508, 507), (450, 452, 509, 508), (452, 454, 510, 509), (454, 456, 511, 510), (456, 458, 512, 511), (458, 460, 513, 512), (460, 462, 514, 513), (462, 464, 515, 514), (464, 466, 516, 515), (466, 468, 517, 516), (468, 470, 518, 517), (470, 472, 519, 518), (472, 474, 520, 519), (474, 476, 521, 520), (476, 478, 522, 521), (478, 480, 523, 522), (480, 482, 524, 523), (482, 484, 525, 524), (484, 486, 526, 525), (486, 488, 527, 526), (488, 490, 528, 527), (490, 492, 529, 528), (492, 494, 530, 529), (494, 496, 531, 530), (496, 498, 532, 531), (447, 570, 569, 445), (498, 500, 533, 532), (500, 438, 503, 533), (438, 500, 498, 496, 494, 492, 490, 488, 486, 484, 482, 480, 478, 476, 474, 472, 470, 468, 466, 464, 462, 460, 458, 456, 454, 452, 450, 448, 446, 444, 442, 440), (439, 503, 502, 441), (441, 502, 504, 443), (443, 504, 505, 445), (445, 505, 506, 447), (447, 506, 507, 449), (449, 507, 508, 451), (451, 508, 509, 453), (453, 509, 510, 455), (455, 510, 511, 457), (457, 511, 512, 459), (459, 512, 513, 461), (461, 513, 514, 463), (463, 514, 515, 465), (465, 515, 516, 467), (467, 516, 517, 469), (469, 517, 518, 471), (471, 518, 519, 473), (473, 519, 520, 475), (475, 520, 521, 477), (477, 521, 522, 479), (479, 522, 523, 481), (481, 523, 524, 483), (483, 524, 525, 485), (485, 525, 526, 487), (487, 526, 527, 489), (489, 527, 528, 491), (491, 528, 529, 493), (493, 529, 530, 495), (495, 530, 531, 497), (497, 531, 532, 499), (499, 532, 533, 501), (501, 533, 503, 439), (544, 640, 639, 543), (501, 597, 596, 499), (475, 584, 583, 473), (449, 571, 570, 447), (439, 567, 597, 501), (477, 585, 584, 475), (451, 572, 571, 449), (479, 586, 585, 477), (453, 573, 572, 451), (481, 587, 586, 479), (455, 574, 573, 453), (483, 588, 587, 481), (457, 575, 574, 455), (485, 589, 588, 483), (459, 576, 575, 457), (487, 590, 589, 485), (461, 577, 576, 459), (489, 591, 590, 487), (463, 578, 577, 461), (491, 592, 591, 489), (465, 579, 578, 463), (493, 593, 592, 491), (467, 580, 579, 465), (441, 566, 567, 439), (495, 594, 593, 493), (469, 581, 580, 467), (443, 568, 566, 441), (497, 595, 594, 495), (471, 582, 581, 469), (445, 569, 568, 443), (499, 596, 595, 497), (473, 583, 582, 471), (535, 567, 566, 534), (534, 566, 568, 536), (536, 568, 569, 537), (537, 569, 570, 538), (538, 570, 571, 539), (539, 571, 572, 540), (540, 572, 573, 541), (541, 573, 574, 542), (542, 574, 575, 543), (543, 575, 576, 544), (544, 576, 577, 545), (545, 577, 578, 546), (546, 578, 579, 547), (547, 579, 580, 548), (548, 580, 581, 549), (549, 581, 582, 550), (550, 582, 583, 551), (551, 583, 584, 552), (552, 584, 585, 553), (553, 585, 586, 554), (554, 586, 587, 555), (555, 587, 588, 556), (556, 588, 589, 557), (557, 589, 590, 558), (558, 590, 591, 559), (559, 591, 592, 560), (560, 592, 593, 561), (561, 593, 594, 562), (562, 594, 595, 563), (563, 595, 596, 564), (564, 596, 597, 565), (565, 597, 567, 535), (614, 678, 677, 613), (558, 654, 653, 557), (545, 641, 640, 544), (559, 655, 654, 558), (546, 642, 641, 545), (560, 656, 655, 559), (547, 643, 642, 546), (561, 657, 656, 560), (548, 644, 643, 547), (534, 630, 631, 535), (562, 658, 657, 561), (549, 645, 644, 548), (536, 632, 630, 534), (563, 659, 658, 562), (550, 646, 645, 549), (537, 633, 632, 536), (564, 660, 659, 563), (551, 647, 646, 550), (538, 634, 633, 537), (565, 661, 660, 564), (552, 648, 647, 551), (539, 635, 634, 538), (535, 631, 661, 565), (553, 649, 648, 552), (540, 636, 635, 539), (554, 650, 649, 553), (541, 637, 636, 540), (555, 651, 650, 554), (542, 638, 637, 541), (556, 652, 651, 555), (543, 639, 638, 542), (557, 653, 652, 556), (599, 631, 630, 598), (598, 630, 632, 600), (600, 632, 633, 601), (601, 633, 634, 602), (602, 634, 635, 603), (603, 635, 636, 604), (604, 636, 637, 605), (605, 637, 638, 606), (606, 638, 639, 607), (607, 639, 640, 608), (608, 640, 641, 609), (609, 641, 642, 610), (610, 642, 643, 611), (611, 643, 644, 612), (612, 644, 645, 613), (613, 645, 646, 614), (614, 646, 647, 615), (615, 647, 648, 616), (616, 648, 649, 617), (617, 649, 650, 618), (618, 650, 651, 619), (619, 651, 652, 620), (620, 652, 653, 621), (621, 653, 654, 622), (622, 654, 655, 623), (623, 655, 656, 624), (624, 656, 657, 625), (625, 657, 658, 626), (626, 658, 659, 627), (627, 659, 660, 628), (628, 660, 661, 629), (629, 661, 631, 599), (662, 664, 665, 666, 667, 668, 669, 670, 671, 672, 673, 674, 675, 676, 677, 678, 679, 680, 681, 682, 683, 684, 685, 686, 687, 688, 689, 690, 691, 692, 693, 663), (601, 665, 664, 600), (628, 692, 691, 627), (615, 679, 678, 614), (602, 666, 665, 601), (629, 693, 692, 628), (616, 680, 679, 615), (603, 667, 666, 602), (599, 663, 693, 629), (617, 681, 680, 616), (604, 668, 667, 603), (618, 682, 681, 617), (605, 669, 668, 604), (619, 683, 682, 618), (606, 670, 669, 605), (620, 684, 683, 619), (607, 671, 670, 606), (621, 685, 684, 620), (608, 672, 671, 607), (622, 686, 685, 621), (609, 673, 672, 608), (623, 687, 686, 622), (610, 674, 673, 609), (624, 688, 687, 623), (611, 675, 674, 610), (625, 689, 688, 624), (612, 676, 675, 611), (598, 662, 663, 599), (626, 690, 689, 625), (613, 677, 676, 612), (600, 664, 662, 598), (627, 691, 690, 626)])
me_cone.polygons.foreach_set('material_index', [1, 1, 4, 1, 0, 0, 0, 3, 1, 4, 2, 3, 0, 0, 0, 0, 0, 0, 0, 0, 0, 0, 0, 0, 0, 0, 0, 2, 2, 2, 2, 2, 0, 0, 0, 0, 0, 0, 3, 3, 3, 3, 3, 3, 3, 1, 1, 4, 1, 0, 1, 3, 3, 0, 3, 3, 3, 4, 3, 3, 3, 0, 0, 0, 0, 0, 0, 0, 0, 0, 0, 0, 0, 0, 0, 0, 0, 0, 0, 0, 3, 3, 3, 3, 3, 3, 3, 3, 3, 3, 3, 3, 3, 0, 0, 0, 0, 0, 0, 0, 0, 0, 0, 0, 3, 3, 3, 3, 4, 4, 3, 4, 3, 0, 3, 3, 3, 3, 3, 3, 3, 3, 3, 3, 0, 0, 3, 0, 0, 0, 0, 0, 0, 0, 0, 0, 0, 0, 0, 0, 0, 0, 0, 0, 0, 0, 0, 0, 0, 0, 0, 0, 0, 0, 0, 0, 0, 0, 0, 0, 0, 0, 0, 0, 0, 0, 0, 0, 0, 0, 0, 0, 0, 0, 0, 0, 0, 0, 0, 0, 0, 0, 0, 0, 0, 0, 0, 0, 0, 0, 0, 0, 0, 0, 0, 0, 0, 0, 0, 0, 0, 0, 0, 0, 0, 0, 0, 0, 0, 0, 0, 0, 0, 0, 0, 0, 0, 0, 0, 0, 0, 0, 0, 0, 0, 0, 0, 0, 0, 0, 0, 0, 0, 0, 0, 0, 0, 0, 0, 0, 0, 0, 0, 0, 0, 0, 0, 0, 0, 0, 0, 0, 0, 0, 0, 0, 0, 0, 0, 0, 0, 0, 0, 0, 0, 0, 0, 0, 0, 0, 0, 0, 0, 0, 0, 0, 0, 0, 0, 0, 0, 0, 0, 0, 0, 0, 0, 0, 0, 0, 0, 0, 0, 0, 0, 0, 0, 0, 0, 0, 0, 0, 0, 0, 0, 0, 0, 0, 0, 0, 0, 0, 0, 0, 0, 0, 0, 0, 0, 0, 0, 0, 0, 0, 0, 0, 0, 0, 0, 0, 0, 0, 0, 0, 0, 0, 0, 0, 0, 0, 0, 0, 0, 0, 0, 0, 0, 0, 0, 0, 0, 0, 0, 0, 0, 0, 0, 3, 1, 3, 1, 0, 0, 0, 0, 0, 0, 0, 3, 3, 0, 0, 0, 0, 0, 0, 0, 0, 0, 0, 0, 0, 0, 0, 0, 0, 0, 3, 3, 3, 4, 4, 3, 4, 3, 0, 3, 3, 3, 3, 3, 3, 3, 3, 3, 0, 0, 0, 0, 0, 0, 0, 0, 0, 0, 0, 0, 0, 0, 0, 0, 0, 0, 0, 0, 0, 0, 0, 0, 0, 0, 0, 0, 0, 0, 0, 0, 0, 0, 0, 0, 0, 0, 0, 0, 0, 0, 0, 0, 0, 0, 0, 0, 0, 0, 0, 0, 0, 0, 0, 0, 0, 0, 0, 0, 0, 0, 0, 0, 0, 0, 0, 0, 0, 0, 0, 0, 0, 0, 0, 0, 0, 0, 0, 0, 0, 0, 0, 0, 0, 0, 0, 0, 0, 0, 0, 0, 0, 0, 0, 0, 0, 0, 0, 0, 0, 0, 0, 0, 0, 0, 0, 0, 0, 0, 0, 0, 0, 0, 0, 0, 0, 0, 0, 0, 0, 0, 0, 0, 0, 0, 0, 0, 0, 0, 0, 0, 0, 0, 0, 0, 0, 0, 0, 0, 0, 0, 0, 0, 0, 0, 0, 0, 0, 0, 0, 0, 0, 0, 0, 0, 0, 0, 0, 0, 0, 0, 0, 0, 0, 0, 0, 0, 0, 0, 0, 0, 0, 0, 0, 0, 0, 0, 0, 0, 0, 0, 0, 0, 0, 0, 0, 0, 0, 0, 0, 0, 0, 0, 0, 0, 0, 0, 0, 0, 0, 0, 0, 0, 0, 0, 0, 0, 0, 0, 0, 0, 0, 0, 0, 0, 0, 0, 0, 0, 0, 0, 0, 0, 0, 0, 0, 0, 0, 0, 0, 0, 0, 0])
me_cone.materials.append(mat_basenave)
me_cone.materials.append(mat_detallesnave1)
me_cone.materials.append(mat_cristalpiloto)
me_cone.materials.append(mat_aleron)
me_cone.materials.append(mat_lateral)
me_cone.use_remesh_preserve_volume = False
me_cone.use_remesh_preserve_attributes = False
me_cone.use_mirror_vertex_groups = False
me_cone.update()

# ---- objects
ob_cone = bpy.data.objects.new('Cone', me_cone)
ob_lamp = bpy.data.objects.new('Lamp', light_lamp)
ob_camera = bpy.data.objects.new('Camera', cam_camera)

# ---- transforms, parenting, visibility, modifiers, constraints
ob_cone.location = (0.0, 0.0, 0.0)
ob_cone.rotation_euler = (1.571, 0.0, 0.0)
ob_cone.lineart.crease_threshold = 0.0
ob_lamp.location = (4.076, 1.005, 5.904)
ob_lamp.rotation_euler = (0.6503, 0.05522, 1.866)
ob_lamp.lock_rotations_4d = False
ob_lamp.empty_display_type = 'ARROWS'
ob_lamp.color = (0.0, 0.0, 0.0, 0.0)
ob_lamp.lineart.crease_threshold = 0.0
ob_camera.location = (7.481, -6.508, 5.344)
ob_camera.rotation_euler = (1.109, 0.0, 0.8149)
ob_camera.lock_rotations_4d = False
ob_camera.empty_display_type = 'ARROWS'
ob_camera.color = (0.0, 0.0, 0.0, 0.0)
ob_camera.display_type = 'WIRE'
ob_camera.lineart.crease_threshold = 0.0

# ---- collection membership
col_collection_1.objects.link(ob_cone)
col_collection_1.objects.link(ob_lamp)
col_collection_1.objects.link(ob_camera)

# ---- scene / render settings (as saved in the file)
scene.camera = ob_camera
scene.frame_start = 1; scene.frame_end = 250; scene.frame_set(0)
scene.render.engine = 'BLENDER_EEVEE_NEXT'
scene.render.resolution_percentage = 50
scene.render.dither_intensity = 0.0
scene.cycles.use_denoising = False
scene.cycles.samples = 128
scene.cycles.sampling_pattern = 'TABULATED_SOBOL'
scene.cycles.use_adaptive_sampling = False
scene.cycles.use_light_tree = False
scene.cycles.blur_glossy = 0.0
scene.cycles.sample_clamp_indirect = 0.0
scene.view_settings.view_transform = 'Standard'
bpy.context.view_layer.update()
